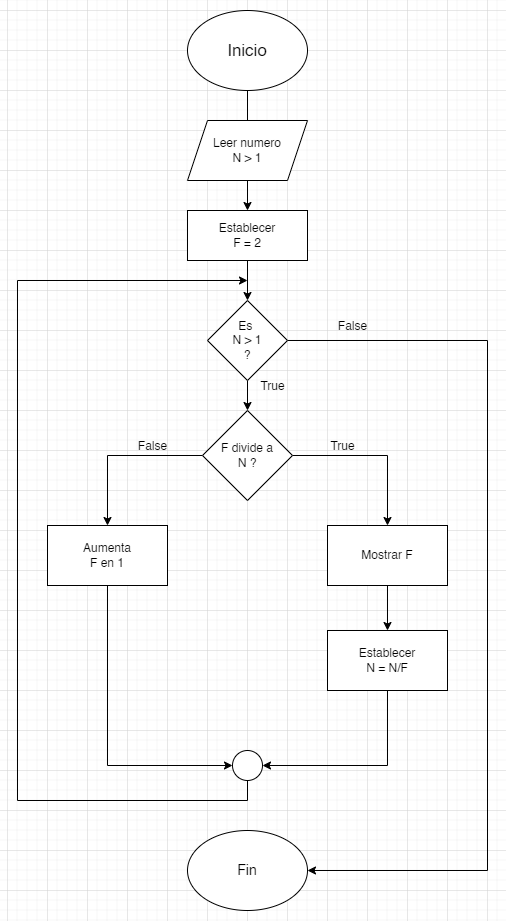

The diagram above was exported from draw.io. Its source (the exported page's mxGraphModel, read from the mxfile embedded in the PNG):
<mxGraphModel dx="1050" dy="581" grid="1" gridSize="10" guides="1" tooltips="1" connect="1" arrows="1" fold="1" page="1" pageScale="1" pageWidth="827" pageHeight="1169" math="0" shadow="0">
  <root>
    <mxCell id="0" />
    <mxCell id="1" parent="0" />
    <mxCell id="NWwG23GAfNGOOBgCmIYT-5" value="" style="edgeStyle=orthogonalEdgeStyle;rounded=0;orthogonalLoop=1;jettySize=auto;html=1;fontSize=17;" parent="1" source="NWwG23GAfNGOOBgCmIYT-3" edge="1">
      <mxGeometry relative="1" as="geometry">
        <mxPoint x="400" y="250" as="targetPoint" />
      </mxGeometry>
    </mxCell>
    <mxCell id="NWwG23GAfNGOOBgCmIYT-3" value="&lt;font style=&quot;font-size: 17px;&quot;&gt;Inicio&lt;/font&gt;" style="ellipse;whiteSpace=wrap;html=1;" parent="1" vertex="1">
      <mxGeometry x="340" y="120" width="120" height="80" as="geometry" />
    </mxCell>
    <mxCell id="NWwG23GAfNGOOBgCmIYT-9" value="" style="edgeStyle=orthogonalEdgeStyle;rounded=0;orthogonalLoop=1;jettySize=auto;html=1;fontSize=14;" parent="1" source="NWwG23GAfNGOOBgCmIYT-4" target="NWwG23GAfNGOOBgCmIYT-8" edge="1">
      <mxGeometry relative="1" as="geometry" />
    </mxCell>
    <mxCell id="NWwG23GAfNGOOBgCmIYT-4" value="Leer numero&lt;br&gt;N &amp;gt; 1" style="shape=parallelogram;perimeter=parallelogramPerimeter;whiteSpace=wrap;html=1;fixedSize=1;" parent="1" vertex="1">
      <mxGeometry x="340" y="230" width="120" height="60" as="geometry" />
    </mxCell>
    <mxCell id="NWwG23GAfNGOOBgCmIYT-13" value="" style="edgeStyle=orthogonalEdgeStyle;rounded=0;orthogonalLoop=1;jettySize=auto;html=1;fontSize=14;" parent="1" source="NWwG23GAfNGOOBgCmIYT-8" target="NWwG23GAfNGOOBgCmIYT-12" edge="1">
      <mxGeometry relative="1" as="geometry" />
    </mxCell>
    <mxCell id="NWwG23GAfNGOOBgCmIYT-8" value="Establecer&lt;br&gt;F = 2" style="whiteSpace=wrap;html=1;" parent="1" vertex="1">
      <mxGeometry x="340" y="320" width="120" height="50" as="geometry" />
    </mxCell>
    <mxCell id="NWwG23GAfNGOOBgCmIYT-17" value="" style="edgeStyle=orthogonalEdgeStyle;rounded=0;orthogonalLoop=1;jettySize=auto;html=1;fontSize=14;" parent="1" source="NWwG23GAfNGOOBgCmIYT-12" target="NWwG23GAfNGOOBgCmIYT-16" edge="1">
      <mxGeometry relative="1" as="geometry" />
    </mxCell>
    <mxCell id="NWwG23GAfNGOOBgCmIYT-38" style="edgeStyle=orthogonalEdgeStyle;rounded=0;orthogonalLoop=1;jettySize=auto;html=1;exitX=1;exitY=0.5;exitDx=0;exitDy=0;fontSize=14;entryX=1;entryY=0.5;entryDx=0;entryDy=0;" parent="1" source="NWwG23GAfNGOOBgCmIYT-12" target="NWwG23GAfNGOOBgCmIYT-37" edge="1">
      <mxGeometry relative="1" as="geometry">
        <mxPoint x="470" y="980" as="targetPoint" />
        <Array as="points">
          <mxPoint x="640" y="450" />
          <mxPoint x="640" y="980" />
        </Array>
      </mxGeometry>
    </mxCell>
    <mxCell id="NWwG23GAfNGOOBgCmIYT-12" value="Es&amp;nbsp;&lt;br&gt;N &amp;gt; 1&lt;br&gt;?" style="rhombus;whiteSpace=wrap;html=1;" parent="1" vertex="1">
      <mxGeometry x="360" y="410" width="80" height="80" as="geometry" />
    </mxCell>
    <mxCell id="NWwG23GAfNGOOBgCmIYT-20" value="" style="edgeStyle=orthogonalEdgeStyle;rounded=0;orthogonalLoop=1;jettySize=auto;html=1;fontSize=12;" parent="1" source="NWwG23GAfNGOOBgCmIYT-16" target="NWwG23GAfNGOOBgCmIYT-19" edge="1">
      <mxGeometry relative="1" as="geometry" />
    </mxCell>
    <mxCell id="NWwG23GAfNGOOBgCmIYT-22" value="" style="edgeStyle=orthogonalEdgeStyle;rounded=0;orthogonalLoop=1;jettySize=auto;html=1;fontSize=12;" parent="1" source="NWwG23GAfNGOOBgCmIYT-16" target="NWwG23GAfNGOOBgCmIYT-21" edge="1">
      <mxGeometry relative="1" as="geometry" />
    </mxCell>
    <mxCell id="NWwG23GAfNGOOBgCmIYT-16" value="F divide a &lt;br&gt;N ?" style="rhombus;whiteSpace=wrap;html=1;" parent="1" vertex="1">
      <mxGeometry x="355" y="520" width="90" height="90" as="geometry" />
    </mxCell>
    <mxCell id="NWwG23GAfNGOOBgCmIYT-18" value="&lt;font style=&quot;font-size: 12px;&quot;&gt;True&lt;/font&gt;" style="text;html=1;align=center;verticalAlign=middle;resizable=0;points=[];autosize=1;strokeColor=none;fillColor=none;fontSize=14;" parent="1" vertex="1">
      <mxGeometry x="400" y="480" width="50" height="30" as="geometry" />
    </mxCell>
    <mxCell id="NWwG23GAfNGOOBgCmIYT-31" style="edgeStyle=orthogonalEdgeStyle;rounded=0;orthogonalLoop=1;jettySize=auto;html=1;fontSize=12;entryX=0;entryY=0.5;entryDx=0;entryDy=0;" parent="1" source="NWwG23GAfNGOOBgCmIYT-19" target="NWwG23GAfNGOOBgCmIYT-29" edge="1">
      <mxGeometry relative="1" as="geometry">
        <mxPoint x="260" y="880" as="targetPoint" />
        <Array as="points">
          <mxPoint x="260" y="875" />
        </Array>
      </mxGeometry>
    </mxCell>
    <mxCell id="NWwG23GAfNGOOBgCmIYT-19" value="Aumenta&lt;br&gt;F en 1" style="whiteSpace=wrap;html=1;" parent="1" vertex="1">
      <mxGeometry x="200" y="635" width="120" height="60" as="geometry" />
    </mxCell>
    <mxCell id="NWwG23GAfNGOOBgCmIYT-28" value="" style="edgeStyle=orthogonalEdgeStyle;rounded=0;orthogonalLoop=1;jettySize=auto;html=1;fontSize=12;" parent="1" source="NWwG23GAfNGOOBgCmIYT-21" target="NWwG23GAfNGOOBgCmIYT-27" edge="1">
      <mxGeometry relative="1" as="geometry" />
    </mxCell>
    <mxCell id="NWwG23GAfNGOOBgCmIYT-21" value="Mostrar F" style="whiteSpace=wrap;html=1;" parent="1" vertex="1">
      <mxGeometry x="480" y="635" width="120" height="60" as="geometry" />
    </mxCell>
    <mxCell id="NWwG23GAfNGOOBgCmIYT-23" value="&lt;font style=&quot;font-size: 12px;&quot;&gt;True&lt;/font&gt;" style="text;html=1;align=center;verticalAlign=middle;resizable=0;points=[];autosize=1;strokeColor=none;fillColor=none;fontSize=14;" parent="1" vertex="1">
      <mxGeometry x="470" y="540" width="50" height="30" as="geometry" />
    </mxCell>
    <mxCell id="NWwG23GAfNGOOBgCmIYT-24" value="&lt;font style=&quot;font-size: 12px;&quot;&gt;False&lt;/font&gt;" style="text;html=1;align=center;verticalAlign=middle;resizable=0;points=[];autosize=1;strokeColor=none;fillColor=none;fontSize=14;" parent="1" vertex="1">
      <mxGeometry x="280" y="540" width="50" height="30" as="geometry" />
    </mxCell>
    <mxCell id="NWwG23GAfNGOOBgCmIYT-33" style="edgeStyle=orthogonalEdgeStyle;rounded=0;orthogonalLoop=1;jettySize=auto;html=1;exitX=0.5;exitY=1;exitDx=0;exitDy=0;entryX=1;entryY=0.5;entryDx=0;entryDy=0;fontSize=12;" parent="1" source="NWwG23GAfNGOOBgCmIYT-27" target="NWwG23GAfNGOOBgCmIYT-29" edge="1">
      <mxGeometry relative="1" as="geometry" />
    </mxCell>
    <mxCell id="NWwG23GAfNGOOBgCmIYT-27" value="Establecer&lt;br&gt;N = N/F" style="whiteSpace=wrap;html=1;" parent="1" vertex="1">
      <mxGeometry x="480" y="740" width="120" height="60" as="geometry" />
    </mxCell>
    <mxCell id="NWwG23GAfNGOOBgCmIYT-41" style="edgeStyle=orthogonalEdgeStyle;rounded=0;orthogonalLoop=1;jettySize=auto;html=1;exitX=0.5;exitY=1;exitDx=0;exitDy=0;fontSize=14;" parent="1" source="NWwG23GAfNGOOBgCmIYT-29" edge="1">
      <mxGeometry relative="1" as="geometry">
        <mxPoint x="400" y="390" as="targetPoint" />
        <Array as="points">
          <mxPoint x="400" y="910" />
          <mxPoint x="170" y="910" />
          <mxPoint x="170" y="390" />
        </Array>
      </mxGeometry>
    </mxCell>
    <mxCell id="NWwG23GAfNGOOBgCmIYT-29" value="" style="ellipse;whiteSpace=wrap;html=1;aspect=fixed;fontSize=12;" parent="1" vertex="1">
      <mxGeometry x="385" y="860" width="30" height="30" as="geometry" />
    </mxCell>
    <mxCell id="NWwG23GAfNGOOBgCmIYT-37" value="&lt;font style=&quot;font-size: 14px;&quot;&gt;Fin&lt;/font&gt;" style="ellipse;whiteSpace=wrap;html=1;fontSize=12;" parent="1" vertex="1">
      <mxGeometry x="340" y="940" width="120" height="80" as="geometry" />
    </mxCell>
    <mxCell id="NWwG23GAfNGOOBgCmIYT-39" value="&lt;font style=&quot;font-size: 12px;&quot;&gt;False&lt;/font&gt;" style="text;html=1;align=center;verticalAlign=middle;resizable=0;points=[];autosize=1;strokeColor=none;fillColor=none;fontSize=14;" parent="1" vertex="1">
      <mxGeometry x="480" y="420" width="50" height="30" as="geometry" />
    </mxCell>
  </root>
</mxGraphModel>